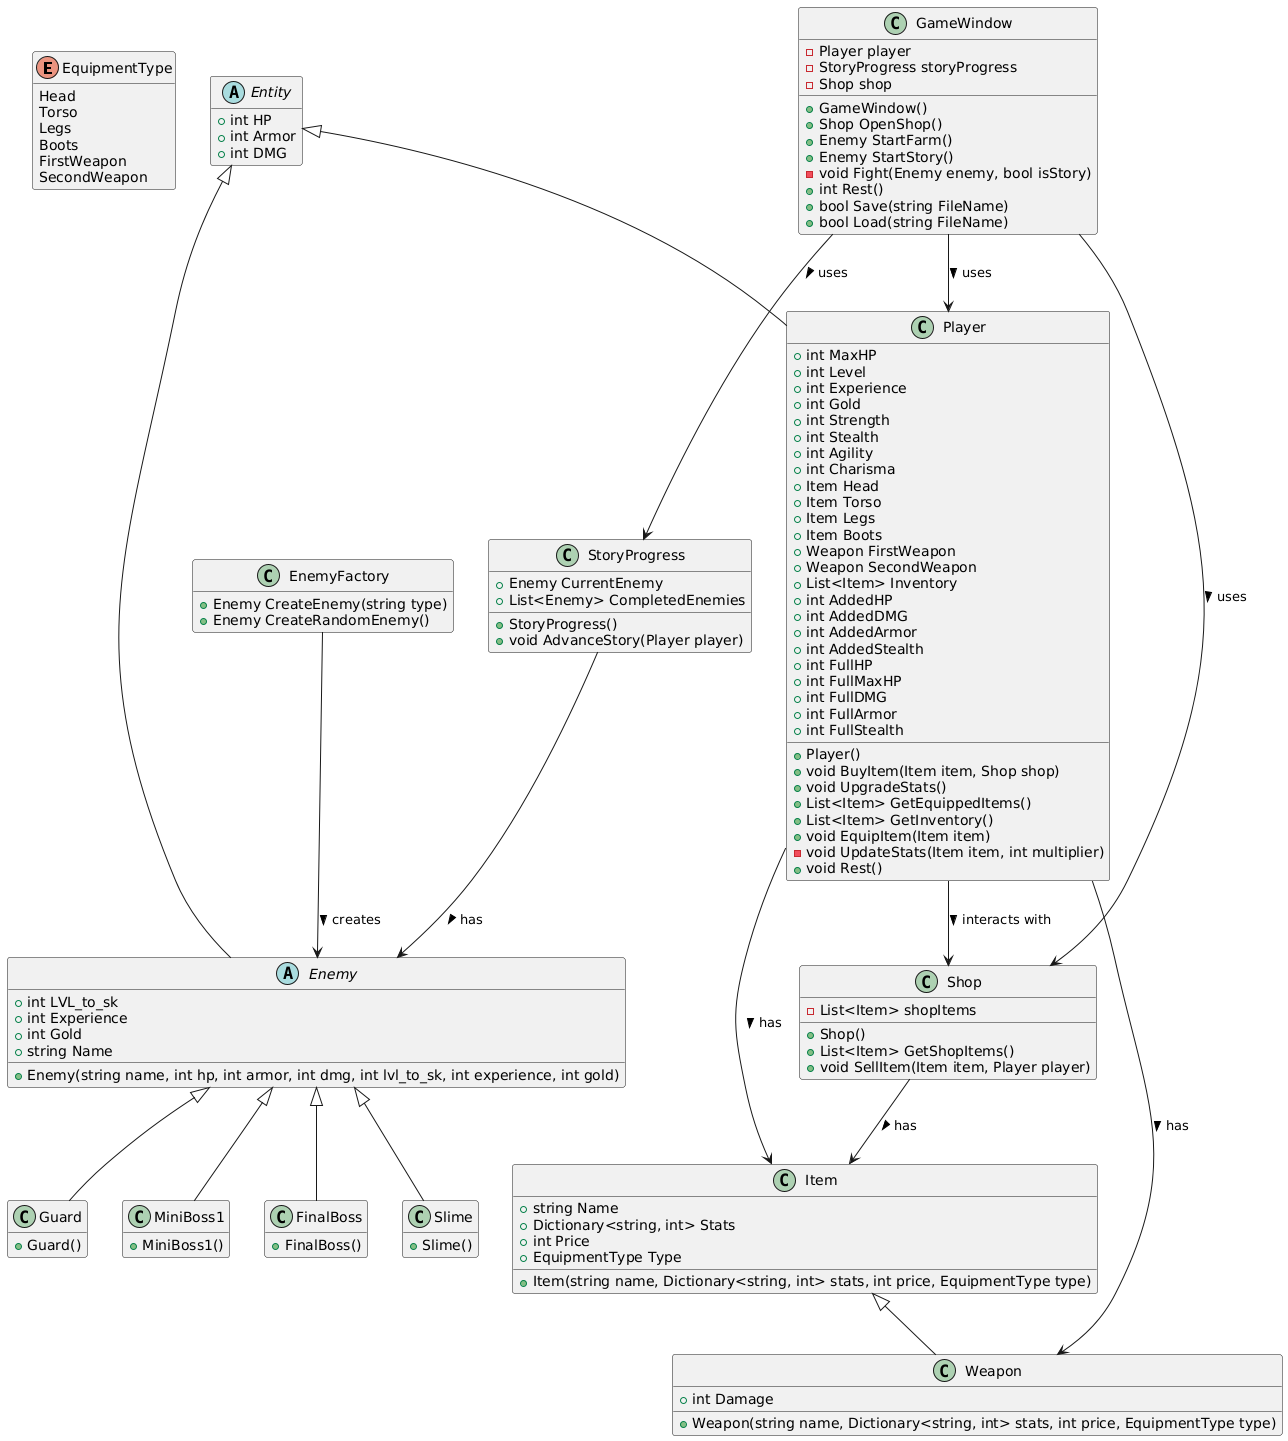

The diagram above was rendered by PlantUML. Its source (embedded in the PNG):
@startuml
' Скрытие пустых членов
hide empty members

' Определение классов
enum EquipmentType {
    Head
    Torso
    Legs
    Boots
    FirstWeapon
    SecondWeapon
}

abstract class Entity {
    +int HP
    +int Armor
    +int DMG
}

abstract class Enemy extends Entity {
    +int LVL_to_sk
    +int Experience
    +int Gold
    +string Name
    +Enemy(string name, int hp, int armor, int dmg, int lvl_to_sk, int experience, int gold)
}

class Slime extends Enemy {
    +Slime()
}

class Guard extends Enemy {
    +Guard()
}

class MiniBoss1 extends Enemy {
    +MiniBoss1()
}

class FinalBoss extends Enemy {
    +FinalBoss()
}

class EnemyFactory {
    +Enemy CreateEnemy(string type)
    +Enemy CreateRandomEnemy()
}

class Item {
    +string Name
    +Dictionary<string, int> Stats
    +int Price
    +EquipmentType Type
    +Item(string name, Dictionary<string, int> stats, int price, EquipmentType type)
}

class Weapon extends Item {
    +int Damage
    +Weapon(string name, Dictionary<string, int> stats, int price, EquipmentType type)
}

class Player extends Entity {
    +int MaxHP
    +int Level
    +int Experience
    +int Gold
    +int Strength
    +int Stealth
    +int Agility
    +int Charisma
    +Item Head
    +Item Torso
    +Item Legs
    +Item Boots
    +Weapon FirstWeapon
    +Weapon SecondWeapon
    +List<Item> Inventory
    +int AddedHP
    +int AddedDMG
    +int AddedArmor
    +int AddedStealth
    +int FullHP
    +int FullMaxHP
    +int FullDMG
    +int FullArmor
    +int FullStealth
    +Player()
    +void BuyItem(Item item, Shop shop)
    +void UpgradeStats()
    +List<Item> GetEquippedItems()
    +List<Item> GetInventory()
    +void EquipItem(Item item)
    -void UpdateStats(Item item, int multiplier)
    +void Rest()
}

class Shop {
    -List<Item> shopItems
    +Shop()
    +List<Item> GetShopItems()
    +void SellItem(Item item, Player player)
}

class StoryProgress {
    +Enemy CurrentEnemy
    +List<Enemy> CompletedEnemies
    +StoryProgress()
    +void AdvanceStory(Player player)
}

class GameWindow {
    -Player player
    -StoryProgress storyProgress
    -Shop shop
    +GameWindow()
    +Shop OpenShop()
    +Enemy StartFarm()
    +Enemy StartStory()
    -void Fight(Enemy enemy, bool isStory)
    +int Rest()
    +bool Save(string FileName)
    +bool Load(string FileName)
}

' Определение отношений
Player --> Item : has >
Player --> Weapon : has >
Shop --> Item : has >
StoryProgress --> Enemy : has >
GameWindow --> Player : uses >
GameWindow --> StoryProgress : uses >
GameWindow --> Shop : uses >
Player --> Shop : interacts with >
EnemyFactory --> Enemy : creates >
@enduml